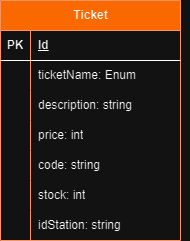

The diagram above was exported from draw.io. Its source (the exported page's mxGraphModel, read from the mxfile embedded in the PNG):
<mxGraphModel dx="2985" dy="1651" grid="1" gridSize="10" guides="1" tooltips="1" connect="1" arrows="1" fold="1" page="1" pageScale="1" pageWidth="1700" pageHeight="1100" math="0" shadow="0">
  <root>
    <mxCell id="0" />
    <mxCell id="1" parent="0" />
    <mxCell id="2" value="&lt;font style=&quot;vertical-align: inherit;&quot;&gt;&lt;font style=&quot;vertical-align: inherit;&quot;&gt;Ticket&lt;/font&gt;&lt;/font&gt;" style="shape=table;startSize=30;container=1;collapsible=1;childLayout=tableLayout;fixedRows=1;rowLines=0;fontStyle=1;align=center;resizeLast=1;html=1;fillColor=#fa6800;strokeColor=#C73500;fontColor=#000000;" vertex="1" parent="1">
      <mxGeometry x="540" y="70" width="180" height="240" as="geometry">
        <mxRectangle x="40" y="70" width="100" height="30" as="alternateBounds" />
      </mxGeometry>
    </mxCell>
    <mxCell id="3" value="" style="shape=tableRow;horizontal=0;startSize=0;swimlaneHead=0;swimlaneBody=0;fillColor=none;collapsible=0;dropTarget=0;points=[[0,0.5],[1,0.5]];portConstraint=eastwest;top=0;left=0;right=0;bottom=1;" vertex="1" parent="2">
      <mxGeometry y="30" width="180" height="30" as="geometry" />
    </mxCell>
    <mxCell id="4" value="PK" style="shape=partialRectangle;connectable=0;fillColor=none;top=0;left=0;bottom=0;right=0;fontStyle=1;overflow=hidden;whiteSpace=wrap;html=1;" vertex="1" parent="3">
      <mxGeometry width="30" height="30" as="geometry">
        <mxRectangle width="30" height="30" as="alternateBounds" />
      </mxGeometry>
    </mxCell>
    <mxCell id="5" value="Id" style="shape=partialRectangle;connectable=0;fillColor=none;top=0;left=0;bottom=0;right=0;align=left;spacingLeft=6;fontStyle=5;overflow=hidden;whiteSpace=wrap;html=1;" vertex="1" parent="3">
      <mxGeometry x="30" width="150" height="30" as="geometry">
        <mxRectangle width="150" height="30" as="alternateBounds" />
      </mxGeometry>
    </mxCell>
    <mxCell id="6" value="" style="shape=tableRow;horizontal=0;startSize=0;swimlaneHead=0;swimlaneBody=0;fillColor=none;collapsible=0;dropTarget=0;points=[[0,0.5],[1,0.5]];portConstraint=eastwest;top=0;left=0;right=0;bottom=0;" vertex="1" parent="2">
      <mxGeometry y="60" width="180" height="30" as="geometry" />
    </mxCell>
    <mxCell id="7" value="" style="shape=partialRectangle;connectable=0;fillColor=none;top=0;left=0;bottom=0;right=0;editable=1;overflow=hidden;whiteSpace=wrap;html=1;" vertex="1" parent="6">
      <mxGeometry width="30" height="30" as="geometry">
        <mxRectangle width="30" height="30" as="alternateBounds" />
      </mxGeometry>
    </mxCell>
    <mxCell id="8" value="ticketName: Enum" style="shape=partialRectangle;connectable=0;fillColor=none;top=0;left=0;bottom=0;right=0;align=left;spacingLeft=6;overflow=hidden;whiteSpace=wrap;html=1;" vertex="1" parent="6">
      <mxGeometry x="30" width="150" height="30" as="geometry">
        <mxRectangle width="150" height="30" as="alternateBounds" />
      </mxGeometry>
    </mxCell>
    <mxCell id="9" value="" style="shape=tableRow;horizontal=0;startSize=0;swimlaneHead=0;swimlaneBody=0;fillColor=none;collapsible=0;dropTarget=0;points=[[0,0.5],[1,0.5]];portConstraint=eastwest;top=0;left=0;right=0;bottom=0;" vertex="1" parent="2">
      <mxGeometry y="90" width="180" height="30" as="geometry" />
    </mxCell>
    <mxCell id="10" value="" style="shape=partialRectangle;connectable=0;fillColor=none;top=0;left=0;bottom=0;right=0;editable=1;overflow=hidden;whiteSpace=wrap;html=1;" vertex="1" parent="9">
      <mxGeometry width="30" height="30" as="geometry">
        <mxRectangle width="30" height="30" as="alternateBounds" />
      </mxGeometry>
    </mxCell>
    <mxCell id="11" value="&lt;font style=&quot;vertical-align: inherit;&quot;&gt;&lt;font style=&quot;vertical-align: inherit;&quot;&gt;description: string&lt;/font&gt;&lt;/font&gt;" style="shape=partialRectangle;connectable=0;fillColor=none;top=0;left=0;bottom=0;right=0;align=left;spacingLeft=6;overflow=hidden;whiteSpace=wrap;html=1;" vertex="1" parent="9">
      <mxGeometry x="30" width="150" height="30" as="geometry">
        <mxRectangle width="150" height="30" as="alternateBounds" />
      </mxGeometry>
    </mxCell>
    <mxCell id="12" style="shape=tableRow;horizontal=0;startSize=0;swimlaneHead=0;swimlaneBody=0;fillColor=none;collapsible=0;dropTarget=0;points=[[0,0.5],[1,0.5]];portConstraint=eastwest;top=0;left=0;right=0;bottom=0;" vertex="1" parent="2">
      <mxGeometry y="120" width="180" height="30" as="geometry" />
    </mxCell>
    <mxCell id="13" style="shape=partialRectangle;connectable=0;fillColor=none;top=0;left=0;bottom=0;right=0;editable=1;overflow=hidden;whiteSpace=wrap;html=1;" vertex="1" parent="12">
      <mxGeometry width="30" height="30" as="geometry">
        <mxRectangle width="30" height="30" as="alternateBounds" />
      </mxGeometry>
    </mxCell>
    <mxCell id="14" value="price: int" style="shape=partialRectangle;connectable=0;fillColor=none;top=0;left=0;bottom=0;right=0;align=left;spacingLeft=6;overflow=hidden;whiteSpace=wrap;html=1;" vertex="1" parent="12">
      <mxGeometry x="30" width="150" height="30" as="geometry">
        <mxRectangle width="150" height="30" as="alternateBounds" />
      </mxGeometry>
    </mxCell>
    <mxCell id="15" style="shape=tableRow;horizontal=0;startSize=0;swimlaneHead=0;swimlaneBody=0;fillColor=none;collapsible=0;dropTarget=0;points=[[0,0.5],[1,0.5]];portConstraint=eastwest;top=0;left=0;right=0;bottom=0;" vertex="1" parent="2">
      <mxGeometry y="150" width="180" height="30" as="geometry" />
    </mxCell>
    <mxCell id="16" style="shape=partialRectangle;connectable=0;fillColor=none;top=0;left=0;bottom=0;right=0;editable=1;overflow=hidden;whiteSpace=wrap;html=1;" vertex="1" parent="15">
      <mxGeometry width="30" height="30" as="geometry">
        <mxRectangle width="30" height="30" as="alternateBounds" />
      </mxGeometry>
    </mxCell>
    <mxCell id="17" value="code: string" style="shape=partialRectangle;connectable=0;fillColor=none;top=0;left=0;bottom=0;right=0;align=left;spacingLeft=6;overflow=hidden;whiteSpace=wrap;html=1;" vertex="1" parent="15">
      <mxGeometry x="30" width="150" height="30" as="geometry">
        <mxRectangle width="150" height="30" as="alternateBounds" />
      </mxGeometry>
    </mxCell>
    <mxCell id="18" style="shape=tableRow;horizontal=0;startSize=0;swimlaneHead=0;swimlaneBody=0;fillColor=none;collapsible=0;dropTarget=0;points=[[0,0.5],[1,0.5]];portConstraint=eastwest;top=0;left=0;right=0;bottom=0;" vertex="1" parent="2">
      <mxGeometry y="180" width="180" height="30" as="geometry" />
    </mxCell>
    <mxCell id="19" style="shape=partialRectangle;connectable=0;fillColor=none;top=0;left=0;bottom=0;right=0;editable=1;overflow=hidden;whiteSpace=wrap;html=1;" vertex="1" parent="18">
      <mxGeometry width="30" height="30" as="geometry">
        <mxRectangle width="30" height="30" as="alternateBounds" />
      </mxGeometry>
    </mxCell>
    <mxCell id="20" value="stock: int" style="shape=partialRectangle;connectable=0;fillColor=none;top=0;left=0;bottom=0;right=0;align=left;spacingLeft=6;overflow=hidden;whiteSpace=wrap;html=1;" vertex="1" parent="18">
      <mxGeometry x="30" width="150" height="30" as="geometry">
        <mxRectangle width="150" height="30" as="alternateBounds" />
      </mxGeometry>
    </mxCell>
    <mxCell id="21" style="shape=tableRow;horizontal=0;startSize=0;swimlaneHead=0;swimlaneBody=0;fillColor=none;collapsible=0;dropTarget=0;points=[[0,0.5],[1,0.5]];portConstraint=eastwest;top=0;left=0;right=0;bottom=0;" vertex="1" parent="2">
      <mxGeometry y="210" width="180" height="30" as="geometry" />
    </mxCell>
    <mxCell id="22" style="shape=partialRectangle;connectable=0;fillColor=none;top=0;left=0;bottom=0;right=0;editable=1;overflow=hidden;whiteSpace=wrap;html=1;" vertex="1" parent="21">
      <mxGeometry width="30" height="30" as="geometry">
        <mxRectangle width="30" height="30" as="alternateBounds" />
      </mxGeometry>
    </mxCell>
    <mxCell id="23" value="idStation: string" style="shape=partialRectangle;connectable=0;fillColor=none;top=0;left=0;bottom=0;right=0;align=left;spacingLeft=6;overflow=hidden;whiteSpace=wrap;html=1;" vertex="1" parent="21">
      <mxGeometry x="30" width="150" height="30" as="geometry">
        <mxRectangle width="150" height="30" as="alternateBounds" />
      </mxGeometry>
    </mxCell>
    <mxCell id="24" style="edgeStyle=orthogonalEdgeStyle;rounded=0;orthogonalLoop=1;jettySize=auto;html=1;exitX=1;exitY=0.5;exitDx=0;exitDy=0;" edge="1" parent="2" source="21" target="21">
      <mxGeometry relative="1" as="geometry" />
    </mxCell>
  </root>
</mxGraphModel>